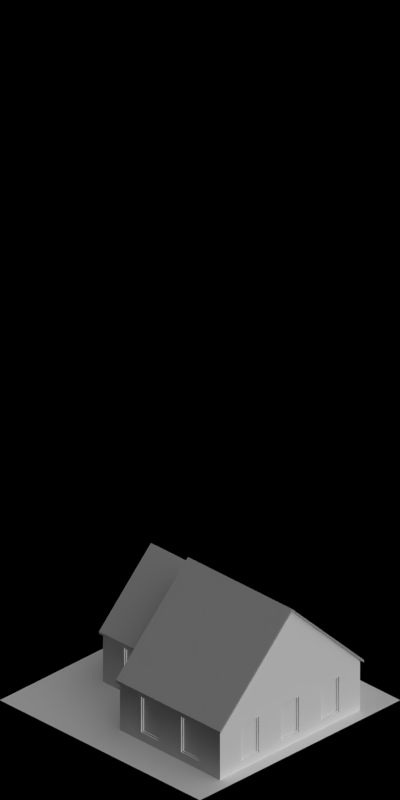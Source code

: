 # Source: 4462-4465.blend  (saved by Blender 2.63.0; exported with 4.5.12 LTS)
import bpy
from mathutils import Matrix  # noqa: F401  (used for matrix-valued properties, if any)

bpy.ops.wm.read_factory_settings(use_empty=True)
scene = bpy.context.scene
scene.name = 'Scene'

# ---- collections
col_collection_1 = bpy.data.collections.new('Collection 1'); scene.collection.children.link(col_collection_1)

# ---- materials (node trees are filled in below, after node groups)
mat_brickwall_beige = bpy.data.materials.new('BrickWall_Beige')
mat_glass_opaque = bpy.data.materials.new('Glass_Opaque')
mat_special_shadowonlybackground = bpy.data.materials.new('Special_ShadowOnlyBackground')
mat_mud_normal = bpy.data.materials.new('Mud_Normal')
mat_roof_blackfelt = bpy.data.materials.new('Roof_BlackFelt')
mat_snow_normal = bpy.data.materials.new('Snow_Normal')
mat_shadeless_black = bpy.data.materials.new('Shadeless_Black')
mat_concrete_normalpaving = bpy.data.materials.new('Concrete_NormalPaving')

# ---- material node trees

# ---- world
world_world = bpy.data.worlds.new('World'); scene.world = world_world
world_world.color = (0.0, 0.0, 0.0)
world_world.use_sun_shadow = False
world_world.sun_shadow_jitter_overblur = 0.0
world_world.cycles.sampling_method = 'MANUAL'
world_world.cycles.sample_map_resolution = 256
world_world.light_settings.ao_factor = 0.5

# ---- cameras
cam_camera = bpy.data.cameras.new('Camera')
cam_camera.type = 'ORTHO'
cam_camera.clip_start = 0.001
cam_camera.clip_end = 100.0
cam_camera.lens = 35.0
cam_camera.sensor_width = 32.0
cam_camera.sensor_height = 18.0
cam_camera.ortho_scale = 5.656
cam_camera.dof.focus_distance = 0.0
cam_camera.dof.aperture_fstop = 128.0

# ---- lights
light_lamp_004 = bpy.data.lights.new('Lamp.004', 'SUN')
light_lamp_004.transmission_factor = 0.0
light_lamp_004.cutoff_distance = 30.0
light_lamp_004.angle = 1.571
light_lamp_004.energy = 1.0
light_lamp_004.shadow_buffer_clip_start = 1.001
light_lamp_004.shadow_soft_size = 1.0
light_lamp_004.shadow_cascade_max_distance = 1000.0
light_lamp_004.cycles.use_multiple_importance_sampling = False
light_lamp_003 = bpy.data.lights.new('Lamp.003', 'SUN')
light_lamp_003.transmission_factor = 0.0
light_lamp_003.cutoff_distance = 30.0
light_lamp_003.use_shadow = False
light_lamp_003.angle = 1.571
light_lamp_003.energy = 1.0
light_lamp_003.shadow_buffer_clip_start = 1.001
light_lamp_003.shadow_soft_size = 1.0
light_lamp_003.shadow_cascade_max_distance = 1000.0
light_lamp_003.cycles.use_multiple_importance_sampling = False

# ---- meshes
me_plane_008 = bpy.data.meshes.new('Plane.008')
me_plane_008.from_pydata([(0.4, -0.03, -2.235e-08), (1.808e-07, -0.03, -2.235e-08), (1.788e-07, 5.96e-07, -2.235e-08), (0.4, 5.937e-07, -2.235e-08), (0.4, -0.03, 0.4), (1.808e-07, -0.03, 0.4), (1.788e-07, 5.96e-07, 0.4), (0.4, 5.937e-07, 0.4), (0.1, -0.03, 0.4), (0.1, -0.03, -2.235e-08), (0.1, 5.949e-07, 0.4), (0.1, 5.949e-07, -2.235e-08), (0.3, 5.949e-07, 0.06), (0.3, -0.03, 0.06), (0.4, -0.03, 0.06), (0.1, 5.949e-07, 0.06), (0.1, -0.03, 0.37), (0.1, 5.949e-07, 0.37), (0.3, -0.03, 0.37), (0.3, 5.949e-07, 0.37), (0.28, -0.009999, 0.08), (0.12, -0.009999, 0.08), (0.12, -0.009999, 0.35), (0.28, -0.009999, 0.35), (1.808e-07, -0.03, 0.37), (0.4, -0.03, 0.37), (1.788e-07, 5.96e-07, 0.37), (0.4, 5.937e-07, 0.37), (0.3, 5.949e-07, -2.235e-08), (0.3, -0.03, 0.4), (0.3, 5.949e-07, 0.4), (0.3, -0.03, -2.235e-08), (0.29, 9.502e-07, 0.07), (0.11, 9.524e-07, 0.07), (0.11, 9.524e-07, 0.36), (0.29, 9.502e-07, 0.36), (0.29, -0.009999, 0.07), (0.11, -0.009999, 0.07), (0.11, -0.009999, 0.36), (0.29, -0.009999, 0.36), (0.1, -0.03, 0.06), (0.4, 5.937e-07, 0.06), (1.788e-07, 5.96e-07, 0.06), (1.808e-07, -0.03, 0.06), (0.28, -0.02, 0.08), (0.12, -0.02, 0.08), (0.12, -0.02, 0.35), (0.28, -0.02, 0.35)], [], [(40, 43, 1, 9), (43, 42, 2, 1), (12, 41, 3, 28), (41, 14, 0, 3), (9, 1, 2, 11), (10, 6, 5, 8), (13, 40, 9, 31), (42, 15, 11, 2), (31, 9, 11, 28), (30, 10, 8, 29), (5, 6, 26, 24), (0, 31, 28, 3), (7, 30, 29, 4), (8, 5, 24, 16), (14, 13, 31, 0), (4, 29, 18, 25), (15, 12, 28, 11), (7, 4, 25, 27), (29, 8, 16, 18), (10, 30, 19, 17), (30, 7, 27, 19), (6, 10, 17, 26), (32, 33, 37, 36), (32, 35, 19, 12), (24, 26, 42, 43), (44, 47, 23, 20), (23, 22, 38, 39), (26, 17, 15, 42), (37, 38, 22, 21), (12, 15, 33, 32), (25, 18, 13, 14), (18, 16, 40, 13), (16, 24, 43, 40), (21, 22, 46, 45), (19, 27, 41, 12), (15, 17, 34, 33), (27, 25, 14, 41), (39, 38, 34, 35), (20, 21, 45, 44), (35, 34, 17, 19), (36, 39, 35, 32), (47, 46, 22, 23), (46, 47, 44, 45), (36, 37, 21, 20), (33, 34, 38, 37), (20, 23, 39, 36)])
me_plane_008.polygons.foreach_set('material_index', [0, 0, 0, 0, 0, 0, 0, 0, 0, 0, 0, 0, 0, 0, 0, 0, 0, 0, 0, 0, 0, 0, 0, 0, 0, 0, 0, 0, 0, 0, 0, 0, 0, 0, 0, 0, 0, 0, 0, 0, 0, 0, 1, 0, 0, 0])
me_plane_008.materials.append(mat_brickwall_beige)
me_plane_008.materials.append(mat_glass_opaque)
me_plane_008.use_remesh_preserve_volume = False
me_plane_008.use_remesh_preserve_attributes = False
me_plane_008.use_mirror_vertex_groups = False
me_plane_008.update()
me_plane_009 = bpy.data.meshes.new('Plane.009')
me_plane_009.from_pydata([(0.1, -0.03, -5.96e-08), (0.1, 7.47e-08, -5.96e-08), (0.03, -0.03, -5.96e-08), (0.03, 6.427e-08, -5.96e-08), (-5.364e-07, -0.03, -5.96e-08), (-5.439e-07, 5.806e-08, -5.96e-08), (0.03, -0.1, -5.96e-08), (-5.215e-07, -0.1, -5.96e-08), (-5.215e-07, -0.1, 0.4), (0.03, -0.1, 0.4), (-5.439e-07, 5.806e-08, 0.4), (-5.364e-07, -0.03, 0.4), (0.03, 6.427e-08, 0.4), (0.03, -0.03, 0.4), (0.1, 7.47e-08, 0.4), (0.1, -0.03, 0.4)], [], [(1, 3, 2, 0), (3, 5, 4, 2), (4, 7, 6, 2), (10, 11, 4, 5), (14, 12, 3, 1), (7, 4, 11, 8), (13, 15, 0, 2), (12, 10, 5, 3), (1, 0, 15, 14), (8, 9, 6, 7), (9, 13, 2, 6), (11, 13, 9, 8), (12, 13, 11, 10), (14, 15, 13, 12)])
me_plane_009.materials.append(mat_brickwall_beige)
me_plane_009.use_remesh_preserve_volume = False
me_plane_009.use_remesh_preserve_attributes = False
me_plane_009.use_mirror_vertex_groups = False
me_plane_009.update()
me_plane = bpy.data.meshes.new('Plane')
me_plane.from_pydata([(0.67, 0.87, 0.01), (0.67, 0.87, -0.02), (-0.67, 0.87, -0.02), (0.67, 0.37, -0.02), (0.67, -0.07, 0.01), (0.67, -0.07, -0.02), (0.67, 0.37, 0.01), (-0.67, 0.37, -0.02), (-0.67, -0.07, -0.02), (-0.67, -0.64, 0.01), (-0.67, 0.87, 0.01), (-0.67, -0.64, -0.02), (-0.67, -0.07, 0.01), (-0.67, 0.37, 0.01), (0.27, 0.37, 0.01), (0.27, -0.07, 0.01), (0.27, 0.87, -0.02), (0.27, -0.64, -0.02), (0.27, 0.87, 0.01), (0.27, -0.64, 0.01), (0.27, -0.07, -0.02), (0.27, 0.37, -0.02)], [], [(6, 0, 1, 3), (4, 6, 3, 5), (17, 11, 9, 19), (15, 19, 9, 12), (14, 15, 12, 13), (18, 14, 13, 10), (1, 16, 21, 3), (0, 6, 14, 18), (3, 21, 20, 5), (15, 4, 5, 20), (0, 18, 16, 1), (6, 4, 15, 14), (19, 15, 20, 17), (13, 12, 8, 7), (10, 13, 7, 2), (11, 8, 12, 9), (18, 10, 2, 16), (16, 2, 7, 21), (20, 8, 11, 17), (21, 7, 8, 20)])
me_plane.use_remesh_preserve_volume = False
me_plane.use_remesh_preserve_attributes = False
me_plane.use_mirror_vertex_groups = False
me_plane.update()
me_plane_015 = bpy.data.meshes.new('Plane.015')
me_plane_015.from_pydata([(1.0, -1.0, 0.0), (-1.0, -1.0, 0.0), (1.0, 1.0, 0.0), (-1.0, 1.0, 0.0)], [], [(0, 2, 3, 1)])
me_plane_015.materials.append(mat_special_shadowonlybackground)
me_plane_015.use_remesh_preserve_volume = False
me_plane_015.use_remesh_preserve_attributes = False
me_plane_015.use_mirror_vertex_groups = False
me_plane_015.update()
me_plane_005 = bpy.data.meshes.new('Plane.005')
me_plane_005.from_pydata([(-0.2, -0.03, -5.96e-08), (-0.2, 5.483e-08, -5.96e-08), (0.03, -0.03, 0.4), (0.03, 9.725e-08, 0.4), (0.03, 9.725e-08, -5.96e-08), (0.03, -0.03, -5.96e-08), (-0.2, 5.483e-08, 0.4), (-0.2, -0.03, 0.4)], [], [(1, 6, 7, 0), (1, 0, 5, 4), (0, 7, 2, 5), (6, 1, 4, 3), (3, 2, 7, 6), (4, 5, 2, 3)])
me_plane_005.materials.append(mat_brickwall_beige)
me_plane_005.use_remesh_preserve_volume = False
me_plane_005.use_remesh_preserve_attributes = False
me_plane_005.use_mirror_vertex_groups = False
me_plane_005.update()
me_plane_012 = bpy.data.meshes.new('Plane.012')
me_plane_012.from_pydata([(0.7, -0.03, 0.7), (0.7, -2.757e-07, 0.7), (-5.364e-07, -0.03, -5.96e-08), (-5.439e-07, 5.806e-08, -5.96e-08), (1.4, -6.095e-07, -5.96e-08), (1.4, -0.03, -5.96e-08)], [], [(1, 0, 2, 3), (4, 5, 0, 1), (2, 0, 5), (1, 3, 4)])
me_plane_012.materials.append(mat_brickwall_beige)
me_plane_012.use_remesh_preserve_volume = False
me_plane_012.use_remesh_preserve_attributes = False
me_plane_012.use_mirror_vertex_groups = False
me_plane_012.update()
me_plane_014 = bpy.data.meshes.new('Plane.014')
me_plane_014.from_pydata([(0.7, -0.03, 0.5), (0.7, -2.757e-07, 0.5), (0.2, -0.03, -5.96e-08), (0.2, -3.731e-08, -5.96e-08), (1.2, -5.141e-07, -5.96e-08), (1.2, -0.03, -5.96e-08)], [], [(1, 0, 2, 3), (4, 5, 0, 1), (2, 0, 5), (1, 3, 4)])
me_plane_014.materials.append(mat_brickwall_beige)
me_plane_014.use_remesh_preserve_volume = False
me_plane_014.use_remesh_preserve_attributes = False
me_plane_014.use_mirror_vertex_groups = False
me_plane_014.update()
me_plane_002 = bpy.data.meshes.new('Plane.002')
me_plane_002.from_pydata([(-5.364e-07, -0.03, -5.96e-08), (-5.439e-07, 5.722e-08, -5.96e-08), (0.17, -0.03, 0.4), (0.17, 1.217e-07, 0.4), (0.17, 1.217e-07, -5.96e-08), (0.17, -0.03, -5.96e-08), (-5.439e-07, 5.722e-08, 0.4), (-5.364e-07, -0.03, 0.4)], [], [(1, 6, 7, 0), (1, 0, 5, 4), (0, 7, 2, 5), (6, 1, 4, 3), (3, 2, 7, 6), (4, 5, 2, 3)])
me_plane_002.materials.append(mat_brickwall_beige)
me_plane_002.use_remesh_preserve_volume = False
me_plane_002.use_remesh_preserve_attributes = False
me_plane_002.use_mirror_vertex_groups = False
me_plane_002.update()
me_plane_004 = bpy.data.meshes.new('Plane.004')
me_plane_004.from_pydata([(0.7, -0.03, 0.7), (0.7, -2.757e-07, 0.7), (-5.364e-07, -0.03, -5.96e-08), (-5.439e-07, 5.806e-08, -5.96e-08), (1.4, -6.095e-07, -5.96e-08), (1.4, -0.03, -5.96e-08)], [], [(1, 0, 2, 3), (4, 5, 0, 1), (2, 0, 5), (1, 3, 4)])
me_plane_004.materials.append(mat_brickwall_beige)
me_plane_004.use_remesh_preserve_volume = False
me_plane_004.use_remesh_preserve_attributes = False
me_plane_004.use_mirror_vertex_groups = False
me_plane_004.update()
me_plane_001 = bpy.data.meshes.new('Plane.001')
me_plane_001.from_pydata([(1.0, -1.0, 0.0), (-1.0, -1.0, 0.0), (1.0, 1.0, 0.0), (-1.0, 1.0, 0.0)], [], [(0, 2, 3, 1)])
me_plane_001.materials.append(mat_mud_normal)
me_plane_001.use_remesh_preserve_volume = False
me_plane_001.use_remesh_preserve_attributes = False
me_plane_001.use_mirror_vertex_groups = False
me_plane_001.update()
me_plane_020 = bpy.data.meshes.new('Plane.020')
me_plane_020.from_pydata([(-0.52, 0.02, 0.19), (0.52, 0.02, 0.19), (-8.186e-08, 0.02, 0.7), (0.52, 0.02, 0.21), (-0.52, 0.02, 0.21), (-8.186e-08, 0.02, 0.72), (-0.52, -0.59, 0.19), (6.476e-09, -0.59, 0.7), (-0.52, -0.59, 0.21), (6.476e-09, -0.59, 0.72), (0.52, -0.59, 0.19), (0.52, -0.59, 0.21)], [], [(10, 1, 3, 11), (2, 7, 6, 0), (1, 10, 7, 2), (5, 4, 8, 9), (3, 5, 9, 11), (0, 6, 8, 4)])
me_plane_020.polygons.foreach_set('material_index', [0, 0, 0, 1, 1, 0])
me_plane_020.materials.append(mat_roof_blackfelt)
me_plane_020.materials.append(mat_snow_normal)
me_plane_020.use_remesh_preserve_volume = False
me_plane_020.use_remesh_preserve_attributes = False
me_plane_020.use_mirror_vertex_groups = False
me_plane_020.update()
me_plane_017 = bpy.data.meshes.new('Plane.017')
me_plane_017.from_pydata([(-0.72, 0.92, -0.01), (0.72, 0.92, -0.01), (2.543e-08, 0.92, 0.7), (0.72, 0.92, 0.01), (-0.72, 0.92, 0.01), (2.543e-08, 0.92, 0.72), (-0.72, -0.12, -0.01), (8.742e-08, -0.12, 0.7), (-0.72, -0.12, 0.01), (8.742e-08, -0.12, 0.72), (0.72, -0.12, -0.01), (0.72, -0.12, 0.01)], [], [(10, 1, 3, 11), (2, 7, 6, 0), (1, 10, 7, 2), (5, 4, 8, 9), (3, 5, 9, 11), (0, 6, 8, 4)])
me_plane_017.polygons.foreach_set('material_index', [0, 0, 0, 1, 1, 0])
me_plane_017.materials.append(mat_roof_blackfelt)
me_plane_017.materials.append(mat_snow_normal)
me_plane_017.use_remesh_preserve_volume = False
me_plane_017.use_remesh_preserve_attributes = False
me_plane_017.use_mirror_vertex_groups = False
me_plane_017.update()
me_plane_016 = bpy.data.meshes.new('Plane.016')
me_plane_016.from_pydata([(1.0, -1.0, 0.0), (-1.0, -1.0, 0.0), (1.0, 1.0, 0.0), (-1.0, 1.0, 0.0), (-0.67, -1.0, 0.0), (-0.67, 1.0, 0.0), (-0.67, 0.87, 0.0), (1.0, 0.87, 0.0), (-1.0, 0.87, 0.0), (0.67, -1.0, 0.0), (0.67, 1.0, 0.0), (0.67, 0.87, 0.0), (-1.0, -0.87, 0.0), (-0.67, -0.87, 0.0), (1.0, -0.87, 0.0), (0.67, -0.87, 0.0), (-1.0, -0.47, 0.0), (0.67, -0.47, 0.0), (-0.67, -0.47, 0.0), (1.0, -0.47, 0.0), (-0.47, -0.47, 0.0), (-0.47, -0.87, 0.0), (-0.47, 1.0, 0.0), (-0.47, 0.87, 0.0), (-0.47, -1.0, 0.0), (0.47, 1.0, 0.0), (0.47, -1.0, 0.0), (0.47, 0.87, 0.0), (0.47, -0.87, 0.0), (0.47, -0.47, 0.0)], [], [(6, 5, 3, 8), (23, 22, 5, 6), (18, 6, 8, 16), (20, 23, 6, 18), (7, 2, 10, 11), (24, 21, 13, 4), (4, 13, 12, 1), (19, 7, 11, 17), (0, 14, 15, 9), (13, 18, 16, 12), (21, 20, 18, 13), (14, 19, 17, 15), (29, 27, 23, 20), (27, 25, 22, 23), (11, 10, 25, 27), (28, 29, 20, 21), (26, 28, 21, 24), (9, 15, 28, 26), (15, 17, 29, 28), (17, 11, 27, 29)])
me_plane_016.polygons.foreach_set('material_index', [1, 1, 1, 0, 1, 1, 1, 1, 1, 1, 1, 1, 0, 1, 1, 0, 1, 1, 1, 0])
me_plane_016.materials.append(mat_shadeless_black)
me_plane_016.materials.append(mat_concrete_normalpaving)
me_plane_016.use_remesh_preserve_volume = False
me_plane_016.use_remesh_preserve_attributes = False
me_plane_016.use_mirror_vertex_groups = False
me_plane_016.update()
me_plane_010 = bpy.data.meshes.new('Plane.010')
me_plane_010.from_pydata([(-0.52, 0.02, 0.19), (0.52, 0.02, 0.19), (-8.186e-08, 0.02, 0.7), (0.52, 0.02, 0.21), (-0.52, 0.02, 0.21), (-8.186e-08, 0.02, 0.72), (-0.52, -0.59, 0.19), (6.476e-09, -0.59, 0.7), (-0.52, -0.59, 0.21), (6.476e-09, -0.59, 0.72), (0.52, -0.59, 0.19), (0.52, -0.59, 0.21)], [], [(10, 1, 3, 11), (2, 7, 6, 0), (1, 10, 7, 2), (5, 4, 8, 9), (3, 5, 9, 11), (0, 6, 8, 4)])
me_plane_010.materials.append(mat_roof_blackfelt)
me_plane_010.use_remesh_preserve_volume = False
me_plane_010.use_remesh_preserve_attributes = False
me_plane_010.use_mirror_vertex_groups = False
me_plane_010.update()
me_plane_007 = bpy.data.meshes.new('Plane.007')
me_plane_007.from_pydata([(-0.72, 0.92, -0.01), (0.72, 0.92, -0.01), (2.543e-08, 0.92, 0.7), (0.72, 0.92, 0.01), (-0.72, 0.92, 0.01), (2.543e-08, 0.92, 0.72), (-0.72, -0.12, -0.01), (8.742e-08, -0.12, 0.7), (-0.72, -0.12, 0.01), (8.742e-08, -0.12, 0.72), (0.72, -0.12, -0.01), (0.72, -0.12, 0.01)], [], [(10, 1, 3, 11), (2, 7, 6, 0), (1, 10, 7, 2), (5, 4, 8, 9), (3, 5, 9, 11), (0, 6, 8, 4)])
me_plane_007.materials.append(mat_roof_blackfelt)
me_plane_007.use_remesh_preserve_volume = False
me_plane_007.use_remesh_preserve_attributes = False
me_plane_007.use_mirror_vertex_groups = False
me_plane_007.update()

# ---- objects
ob_plane_102 = bpy.data.objects.new('Plane.102', me_plane_008)
ob_plane_101 = bpy.data.objects.new('Plane.101', me_plane_008)
ob_plane_100 = bpy.data.objects.new('Plane.100', me_plane_008)
ob_plane_048 = bpy.data.objects.new('Plane.048', me_plane_008)
ob_plane_047 = bpy.data.objects.new('Plane.047', me_plane_009)
ob_plane_046 = bpy.data.objects.new('Plane.046', me_plane)
ob_plane_044 = bpy.data.objects.new('Plane.044', me_plane_015)
ob_plane_043 = bpy.data.objects.new('Plane.043', me_plane_009)
ob_plane_042 = bpy.data.objects.new('Plane.042', me_plane_009)
ob_plane_040 = bpy.data.objects.new('Plane.040', me_plane)
ob_plane_039 = bpy.data.objects.new('Plane.039', me_plane_009)
ob_plane_037 = bpy.data.objects.new('Plane.037', me_plane_009)
ob_plane_035 = bpy.data.objects.new('Plane.035', me_plane_009)
ob_plane_034 = bpy.data.objects.new('Plane.034', me_plane_005)
ob_plane_029 = bpy.data.objects.new('Plane.029', me_plane_012)
ob_plane_028 = bpy.data.objects.new('Plane.028', me_plane_014)
ob_plane_026 = bpy.data.objects.new('Plane.026', me_plane_008)
ob_plane_019 = bpy.data.objects.new('Plane.019', me_plane_008)
ob_plane_012 = bpy.data.objects.new('Plane.012', me_plane_002)
ob_plane_004 = bpy.data.objects.new('Plane.004', me_plane_004)
ob_plane_099 = bpy.data.objects.new('Plane.099', me_plane_002)
ob_plane_094 = bpy.data.objects.new('Plane.094', me_plane_005)
ob_plane_093 = bpy.data.objects.new('Plane.093', me_plane_009)
ob_plane_092 = bpy.data.objects.new('Plane.092', me_plane_009)
ob_plane_091 = bpy.data.objects.new('Plane.091', me_plane_009)
ob_plane_090 = bpy.data.objects.new('Plane.090', me_plane_009)
ob_plane_089 = bpy.data.objects.new('Plane.089', me_plane_009)
ob_plane_057 = bpy.data.objects.new('Plane.057', me_plane)
ob_plane_051 = bpy.data.objects.new('Plane.051', me_plane_009)
ob_plane_063 = bpy.data.objects.new('Plane.063', me_plane_008)
ob_plane_062 = bpy.data.objects.new('Plane.062', me_plane_008)
ob_plane_061 = bpy.data.objects.new('Plane.061', me_plane_008)
ob_plane_060 = bpy.data.objects.new('Plane.060', me_plane_008)
ob_plane_059 = bpy.data.objects.new('Plane.059', me_plane_009)
ob_plane_058 = bpy.data.objects.new('Plane.058', me_plane)
ob_plane_056 = bpy.data.objects.new('Plane.056', me_plane_015)
ob_plane_053 = bpy.data.objects.new('Plane.053', me_plane_009)
ob_plane_052 = bpy.data.objects.new('Plane.052', me_plane_009)
ob_plane_025 = bpy.data.objects.new('Plane.025', me_plane_009)
ob_plane_023 = bpy.data.objects.new('Plane.023', me_plane_009)
ob_plane_022 = bpy.data.objects.new('Plane.022', me_plane_009)
ob_plane_021 = bpy.data.objects.new('Plane.021', me_plane_005)
ob_plane_018 = bpy.data.objects.new('Plane.018', me_plane_012)
ob_plane_016 = bpy.data.objects.new('Plane.016', me_plane_014)
ob_plane_015 = bpy.data.objects.new('Plane.015', me_plane_008)
ob_plane_013 = bpy.data.objects.new('Plane.013', me_plane_008)
ob_plane_011 = bpy.data.objects.new('Plane.011', me_plane_002)
ob_plane_009 = bpy.data.objects.new('Plane.009', me_plane_004)
ob_plane_050 = bpy.data.objects.new('Plane.050', me_plane_004)
ob_plane_006 = bpy.data.objects.new('Plane.006', me_plane_002)
ob_plane_045 = bpy.data.objects.new('Plane.045', me_plane_008)
ob_plane_036 = bpy.data.objects.new('Plane.036', me_plane_008)
ob_plane_027 = bpy.data.objects.new('Plane.027', me_plane_001)
ob_plane_087 = bpy.data.objects.new('Plane.087', me_plane_020)
ob_plane_086 = bpy.data.objects.new('Plane.086', me_plane_017)
ob_plane_014 = bpy.data.objects.new('Plane.014', me_plane_016)
ob_plane_055 = bpy.data.objects.new('Plane.055', me_plane_014)
ob_plane_049 = bpy.data.objects.new('Plane.049', me_plane_012)
ob_plane_033 = bpy.data.objects.new('Plane.033', me_plane_010)
ob_plane_054 = bpy.data.objects.new('Plane.054', me_plane_005)
ob_plane_038 = bpy.data.objects.new('Plane.038', me_plane_009)
ob_plane_032 = bpy.data.objects.new('Plane.032', me_plane_009)
ob_plane_007 = bpy.data.objects.new('Plane.007', me_plane_009)
ob_plane_031 = bpy.data.objects.new('Plane.031', me_plane)
ob_plane_024 = bpy.data.objects.new('Plane.024', me_plane_007)
ob_plane_010 = bpy.data.objects.new('Plane.010', me_plane_009)
ob_plane_008 = bpy.data.objects.new('Plane.008', me_plane_009)
ob_plane_020 = bpy.data.objects.new('Plane.020', me_plane_015)
ob_plane_017 = bpy.data.objects.new('Plane.017', me_plane)
ob_plane_005 = bpy.data.objects.new('Plane.005', me_plane_009)
ob_plane_003 = bpy.data.objects.new('Plane.003', me_plane_008)
ob_plane_002 = bpy.data.objects.new('Plane.002', me_plane_008)
ob_plane_001 = bpy.data.objects.new('Plane.001', me_plane_008)
ob_plane_000 = bpy.data.objects.new('Plane.000', me_plane_008)
ob_rotationcontrol_001 = bpy.data.objects.new('RotationControl.001', None)
ob_cameratarget = bpy.data.objects.new('CameraTarget', None)
ob_camera = bpy.data.objects.new('Camera', cam_camera)
ob_lamp_001 = bpy.data.objects.new('Lamp.001', light_lamp_004)
ob_lamp = bpy.data.objects.new('Lamp', light_lamp_003)

# ---- transforms, parenting, visibility, modifiers, constraints
ob_plane_102.location = (-19.33, 0.2, 0.0)
ob_plane_102.rotation_euler = (0.0, 0.0, 4.712)
ob_plane_102.lineart.crease_threshold = 0.0
_m = ob_plane_102.modifiers.new('Array', 'ARRAY')
_m.constant_offset_displace = (0.0, 0.0, 0.0)
_m = ob_plane_102.modifiers.new('Array.001', 'ARRAY')
_m.count = 1
_m.constant_offset_displace = (0.0, 0.0, 0.0)
_m.relative_offset_displace = (0.0, 0.0, 1.0)
ob_plane_101.location = (-20.8, 0.7, 0.0)
ob_plane_101.rotation_euler = (0.0, 0.0, 6.283)
ob_plane_101.lineart.crease_threshold = 0.0
_m = ob_plane_101.modifiers.new('Array', 'ARRAY')
_m.constant_offset_displace = (0.0, 0.0, 0.0)
_m = ob_plane_101.modifiers.new('Array.001', 'ARRAY')
_m.count = 1
_m.constant_offset_displace = (0.0, 0.0, 0.0)
_m.relative_offset_displace = (0.0, 0.0, 1.0)
ob_plane_100.location = (-20.0, -0.7, 0.0)
ob_plane_100.rotation_euler = (0.0, 0.0, 3.142)
ob_plane_100.lineart.crease_threshold = 0.0
_m = ob_plane_100.modifiers.new('Array', 'ARRAY')
_m.constant_offset_displace = (0.0, 0.0, 0.0)
_m = ob_plane_100.modifiers.new('Array.001', 'ARRAY')
_m.count = 1
_m.constant_offset_displace = (0.0, 0.0, 0.0)
_m.relative_offset_displace = (0.0, 0.0, 1.0)
ob_plane_048.location = (-20.9, -0.6, 0.0)
ob_plane_048.rotation_euler = (0.0, 0.0, 1.571)
ob_plane_048.lineart.crease_threshold = 0.0
_m = ob_plane_048.modifiers.new('Array', 'ARRAY')
_m.count = 3
_m.constant_offset_displace = (0.0, 0.0, 0.0)
_m = ob_plane_048.modifiers.new('Array.001', 'ARRAY')
_m.count = 1
_m.constant_offset_displace = (0.0, 0.0, 0.0)
_m.relative_offset_displace = (0.0, 0.0, 1.0)
ob_plane_047.location = (-20.9, 0.7, 0.0)
ob_plane_047.rotation_euler = (0.0, 0.0, 6.283)
ob_plane_047.lineart.crease_threshold = 0.0
_m = ob_plane_047.modifiers.new('Array.001', 'ARRAY')
_m.count = 1
_m.constant_offset_displace = (0.0, 0.0, 0.0)
_m.relative_offset_displace = (0.0, 0.0, 1.0)
ob_plane_046.location = (-20.0, -1.907e-06, 0.0)
ob_plane_046.rotation_euler = (0.0, 0.0, 1.571)
ob_plane_046.lineart.crease_threshold = 0.0
ob_plane_044.location = (-20.0, -9.537e-07, 0.0)
ob_plane_044.rotation_euler = (0.0, 0.0, 1.571)
ob_plane_044.lineart.crease_threshold = 0.0
ob_plane_043.location = (-19.9, 0.7, 0.0)
ob_plane_043.rotation_euler = (0.0, 0.0, 4.712)
ob_plane_043.lineart.crease_threshold = 0.0
_m = ob_plane_043.modifiers.new('Array.001', 'ARRAY')
_m.count = 1
_m.constant_offset_displace = (0.0, 0.0, 0.0)
_m.relative_offset_displace = (0.0, 0.0, 1.0)
ob_plane_042.location = (-20.9, -0.7, 0.0)
ob_plane_042.rotation_euler = (0.0, 0.0, 1.571)
ob_plane_042.lineart.crease_threshold = 0.0
_m = ob_plane_042.modifiers.new('Array.001', 'ARRAY')
_m.count = 1
_m.constant_offset_displace = (0.0, 0.0, 0.0)
_m.relative_offset_displace = (0.0, 0.0, 1.0)
ob_plane_040.location = (-20.0, -1.907e-06, 0.4)
ob_plane_040.rotation_euler = (0.0, 0.0, 1.571)
ob_plane_040.lineart.crease_threshold = 0.0
ob_plane_039.location = (-19.93, 0.27, 0.0)
ob_plane_039.rotation_euler = (0.0, 0.0, -4.712)
ob_plane_039.lineart.crease_threshold = 0.0
_m = ob_plane_039.modifiers.new('Array.001', 'ARRAY')
_m.count = 1
_m.constant_offset_displace = (0.0, 0.0, 0.0)
_m.relative_offset_displace = (0.0, 0.0, 1.0)
ob_plane_037.location = (-19.33, -0.7, 0.0)
ob_plane_037.rotation_euler = (0.0, 0.0, -3.142)
ob_plane_037.lineart.crease_threshold = 0.0
_m = ob_plane_037.modifiers.new('Array.001', 'ARRAY')
_m.count = 1
_m.constant_offset_displace = (0.0, 0.0, 0.0)
_m.relative_offset_displace = (0.0, 0.0, 1.0)
ob_plane_035.location = (-19.33, 0.3, 0.0)
ob_plane_035.rotation_euler = (0.0, 0.0, -1.571)
ob_plane_035.lineart.crease_threshold = 0.0
_m = ob_plane_035.modifiers.new('Array.001', 'ARRAY')
_m.count = 1
_m.constant_offset_displace = (0.0, 0.0, 0.0)
_m.relative_offset_displace = (0.0, 0.0, 1.0)
ob_plane_034.location = (-19.93, 0.57, 0.0)
ob_plane_034.rotation_euler = (0.0, 0.0, -4.712)
ob_plane_034.lineart.crease_threshold = 0.0
_m = ob_plane_034.modifiers.new('Array.001', 'ARRAY')
_m.count = 1
_m.constant_offset_displace = (0.0, 0.0, 0.0)
_m.relative_offset_displace = (0.0, 0.0, 1.0)
ob_plane_029.location = (-19.93, -0.7, 0.4)
ob_plane_029.rotation_euler = (0.0, 0.0, 1.571)
ob_plane_029.lineart.crease_threshold = 0.0
_m = ob_plane_029.modifiers.new('Array.001', 'ARRAY')
_m.count = 1
_m.constant_offset_displace = (0.0, 0.0, 0.0)
_m.relative_offset_displace = (0.0, 0.0, 1.0)
ob_plane_028.location = (-19.36, -0.9, 0.4)
ob_plane_028.rotation_euler = (0.0, 0.0, 1.571)
ob_plane_028.lineart.crease_threshold = 0.0
_m = ob_plane_028.modifiers.new('Array.001', 'ARRAY')
_m.count = 1
_m.constant_offset_displace = (0.0, 0.0, 0.0)
_m.relative_offset_displace = (0.0, 0.0, 1.0)
ob_plane_026.location = (-19.43, -0.7, 0.0)
ob_plane_026.rotation_euler = (0.0, 0.0, 3.142)
ob_plane_026.lineart.crease_threshold = 0.0
_m = ob_plane_026.modifiers.new('Array', 'ARRAY')
_m.count = 1
_m.constant_offset_displace = (0.0, 0.0, 0.0)
_m = ob_plane_026.modifiers.new('Array.001', 'ARRAY')
_m.count = 1
_m.constant_offset_displace = (0.0, 0.0, 0.0)
_m.relative_offset_displace = (0.0, 0.0, 1.0)
ob_plane_019.location = (-19.83, 0.3, 0.0)
ob_plane_019.rotation_euler = (0.0, 0.0, 4.133e-07)
ob_plane_019.lineart.crease_threshold = 0.0
_m = ob_plane_019.modifiers.new('Array', 'ARRAY')
_m.count = 1
_m.constant_offset_displace = (0.0, 0.0, 0.0)
_m = ob_plane_019.modifiers.new('Array.001', 'ARRAY')
_m.count = 1
_m.constant_offset_displace = (0.0, 0.0, 0.0)
_m.relative_offset_displace = (0.0, 0.0, 1.0)
ob_plane_012.location = (-20.0, -0.67, 0.0)
ob_plane_012.rotation_euler = (0.0, 0.0, -6.283)
ob_plane_012.lineart.crease_threshold = 0.0
_m = ob_plane_012.modifiers.new('Array.001', 'ARRAY')
_m.count = 1
_m.constant_offset_displace = (0.0, 0.0, 0.0)
_m.relative_offset_displace = (0.0, 0.0, 1.0)
ob_plane_004.location = (-20.9, -0.7, 0.4)
ob_plane_004.rotation_euler = (0.0, 0.0, 1.571)
ob_plane_004.lineart.crease_threshold = 0.0
_m = ob_plane_004.modifiers.new('Array.001', 'ARRAY')
_m.count = 1
_m.constant_offset_displace = (0.0, 0.0, 0.0)
_m.relative_offset_displace = (0.0, 0.0, 1.0)
ob_plane_099.location = (-5.0, -0.67, 0.0)
ob_plane_099.rotation_euler = (0.0, 0.0, -6.283)
ob_plane_099.lineart.crease_threshold = 0.0
_m = ob_plane_099.modifiers.new('Array.001', 'ARRAY')
_m.count = 1
_m.constant_offset_displace = (0.0, 0.0, 0.0)
_m.relative_offset_displace = (0.0, 0.0, 1.0)
ob_plane_094.location = (-4.93, 0.57, 0.0)
ob_plane_094.rotation_euler = (0.0, 0.0, -4.712)
ob_plane_094.lineart.crease_threshold = 0.0
_m = ob_plane_094.modifiers.new('Array.001', 'ARRAY')
_m.count = 1
_m.constant_offset_displace = (0.0, 0.0, 0.0)
_m.relative_offset_displace = (0.0, 0.0, 1.0)
ob_plane_093.location = (-4.33, 0.3, 0.0)
ob_plane_093.rotation_euler = (0.0, 0.0, -1.571)
ob_plane_093.lineart.crease_threshold = 0.0
_m = ob_plane_093.modifiers.new('Array.001', 'ARRAY')
_m.count = 1
_m.constant_offset_displace = (0.0, 0.0, 0.0)
_m.relative_offset_displace = (0.0, 0.0, 1.0)
ob_plane_092.location = (-4.33, -0.7, 0.0)
ob_plane_092.rotation_euler = (0.0, 0.0, -3.142)
ob_plane_092.lineart.crease_threshold = 0.0
_m = ob_plane_092.modifiers.new('Array.001', 'ARRAY')
_m.count = 1
_m.constant_offset_displace = (0.0, 0.0, 0.0)
_m.relative_offset_displace = (0.0, 0.0, 1.0)
ob_plane_091.location = (-4.93, 0.27, 0.0)
ob_plane_091.rotation_euler = (0.0, 0.0, -4.712)
ob_plane_091.lineart.crease_threshold = 0.0
_m = ob_plane_091.modifiers.new('Array.001', 'ARRAY')
_m.count = 1
_m.constant_offset_displace = (0.0, 0.0, 0.0)
_m.relative_offset_displace = (0.0, 0.0, 1.0)
ob_plane_090.location = (-5.9, -0.7, 0.0)
ob_plane_090.rotation_euler = (0.0, 0.0, 1.571)
ob_plane_090.lineart.crease_threshold = 0.0
_m = ob_plane_090.modifiers.new('Array.001', 'ARRAY')
_m.count = 1
_m.constant_offset_displace = (0.0, 0.0, 0.0)
_m.relative_offset_displace = (0.0, 0.0, 1.0)
ob_plane_089.location = (-4.9, 0.7, 0.0)
ob_plane_089.rotation_euler = (0.0, 0.0, 4.712)
ob_plane_089.lineart.crease_threshold = 0.0
_m = ob_plane_089.modifiers.new('Array.001', 'ARRAY')
_m.count = 1
_m.constant_offset_displace = (0.0, 0.0, 0.0)
_m.relative_offset_displace = (0.0, 0.0, 1.0)
ob_plane_057.location = (-5.0, -1.907e-06, 0.0)
ob_plane_057.rotation_euler = (0.0, 0.0, 1.571)
ob_plane_057.lineart.crease_threshold = 0.0
ob_plane_051.location = (-5.9, 0.7, 0.0)
ob_plane_051.rotation_euler = (0.0, 0.0, 6.283)
ob_plane_051.lineart.crease_threshold = 0.0
_m = ob_plane_051.modifiers.new('Array.001', 'ARRAY')
_m.count = 1
_m.constant_offset_displace = (0.0, 0.0, 0.0)
_m.relative_offset_displace = (0.0, 0.0, 1.0)
ob_plane_063.location = (-9.33, 0.2, 0.0)
ob_plane_063.rotation_euler = (0.0, 0.0, 4.712)
ob_plane_063.lineart.crease_threshold = 0.0
_m = ob_plane_063.modifiers.new('Array', 'ARRAY')
_m.constant_offset_displace = (0.0, 0.0, 0.0)
_m = ob_plane_063.modifiers.new('Array.001', 'ARRAY')
_m.count = 1
_m.constant_offset_displace = (0.0, 0.0, 0.0)
_m.relative_offset_displace = (0.0, 0.0, 1.0)
ob_plane_062.location = (-10.8, 0.7, 0.0)
ob_plane_062.rotation_euler = (0.0, 0.0, 6.283)
ob_plane_062.lineart.crease_threshold = 0.0
_m = ob_plane_062.modifiers.new('Array', 'ARRAY')
_m.constant_offset_displace = (0.0, 0.0, 0.0)
_m = ob_plane_062.modifiers.new('Array.001', 'ARRAY')
_m.count = 1
_m.constant_offset_displace = (0.0, 0.0, 0.0)
_m.relative_offset_displace = (0.0, 0.0, 1.0)
ob_plane_061.location = (-10.0, -0.7, 0.0)
ob_plane_061.rotation_euler = (0.0, 0.0, 3.142)
ob_plane_061.lineart.crease_threshold = 0.0
_m = ob_plane_061.modifiers.new('Array', 'ARRAY')
_m.constant_offset_displace = (0.0, 0.0, 0.0)
_m = ob_plane_061.modifiers.new('Array.001', 'ARRAY')
_m.count = 1
_m.constant_offset_displace = (0.0, 0.0, 0.0)
_m.relative_offset_displace = (0.0, 0.0, 1.0)
ob_plane_060.location = (-10.9, -0.6, 0.0)
ob_plane_060.rotation_euler = (0.0, 0.0, 1.571)
ob_plane_060.lineart.crease_threshold = 0.0
_m = ob_plane_060.modifiers.new('Array', 'ARRAY')
_m.count = 3
_m.constant_offset_displace = (0.0, 0.0, 0.0)
_m = ob_plane_060.modifiers.new('Array.001', 'ARRAY')
_m.count = 1
_m.constant_offset_displace = (0.0, 0.0, 0.0)
_m.relative_offset_displace = (0.0, 0.0, 1.0)
ob_plane_059.location = (-10.9, 0.7, 0.0)
ob_plane_059.rotation_euler = (0.0, 0.0, 6.283)
ob_plane_059.lineart.crease_threshold = 0.0
_m = ob_plane_059.modifiers.new('Array.001', 'ARRAY')
_m.count = 1
_m.constant_offset_displace = (0.0, 0.0, 0.0)
_m.relative_offset_displace = (0.0, 0.0, 1.0)
ob_plane_058.location = (-10.0, -1.907e-06, 0.0)
ob_plane_058.rotation_euler = (0.0, 0.0, 1.571)
ob_plane_058.lineart.crease_threshold = 0.0
ob_plane_056.location = (-10.0, -9.537e-07, 0.0)
ob_plane_056.rotation_euler = (0.0, 0.0, 1.571)
ob_plane_056.lineart.crease_threshold = 0.0
ob_plane_053.location = (-9.9, 0.7, 0.0)
ob_plane_053.rotation_euler = (0.0, 0.0, 4.712)
ob_plane_053.lineart.crease_threshold = 0.0
_m = ob_plane_053.modifiers.new('Array.001', 'ARRAY')
_m.count = 1
_m.constant_offset_displace = (0.0, 0.0, 0.0)
_m.relative_offset_displace = (0.0, 0.0, 1.0)
ob_plane_052.location = (-10.9, -0.7, 0.0)
ob_plane_052.rotation_euler = (0.0, 0.0, 1.571)
ob_plane_052.lineart.crease_threshold = 0.0
_m = ob_plane_052.modifiers.new('Array.001', 'ARRAY')
_m.count = 1
_m.constant_offset_displace = (0.0, 0.0, 0.0)
_m.relative_offset_displace = (0.0, 0.0, 1.0)
ob_plane_025.location = (-9.93, 0.27, 0.0)
ob_plane_025.rotation_euler = (0.0, 0.0, -4.712)
ob_plane_025.lineart.crease_threshold = 0.0
_m = ob_plane_025.modifiers.new('Array.001', 'ARRAY')
_m.count = 1
_m.constant_offset_displace = (0.0, 0.0, 0.0)
_m.relative_offset_displace = (0.0, 0.0, 1.0)
ob_plane_023.location = (-9.33, -0.7, 0.0)
ob_plane_023.rotation_euler = (0.0, 0.0, -3.142)
ob_plane_023.lineart.crease_threshold = 0.0
_m = ob_plane_023.modifiers.new('Array.001', 'ARRAY')
_m.count = 1
_m.constant_offset_displace = (0.0, 0.0, 0.0)
_m.relative_offset_displace = (0.0, 0.0, 1.0)
ob_plane_022.location = (-9.33, 0.3, 0.0)
ob_plane_022.rotation_euler = (0.0, 0.0, -1.571)
ob_plane_022.lineart.crease_threshold = 0.0
_m = ob_plane_022.modifiers.new('Array.001', 'ARRAY')
_m.count = 1
_m.constant_offset_displace = (0.0, 0.0, 0.0)
_m.relative_offset_displace = (0.0, 0.0, 1.0)
ob_plane_021.location = (-9.93, 0.57, 0.0)
ob_plane_021.rotation_euler = (0.0, 0.0, -4.712)
ob_plane_021.lineart.crease_threshold = 0.0
_m = ob_plane_021.modifiers.new('Array.001', 'ARRAY')
_m.count = 1
_m.constant_offset_displace = (0.0, 0.0, 0.0)
_m.relative_offset_displace = (0.0, 0.0, 1.0)
ob_plane_018.location = (-9.93, -0.7, 0.4)
ob_plane_018.rotation_euler = (0.0, 0.0, 1.571)
ob_plane_018.lineart.crease_threshold = 0.0
_m = ob_plane_018.modifiers.new('Array.001', 'ARRAY')
_m.count = 1
_m.constant_offset_displace = (0.0, 0.0, 0.0)
_m.relative_offset_displace = (0.0, 0.0, 1.0)
ob_plane_016.location = (-9.36, -0.9, 0.4)
ob_plane_016.rotation_euler = (0.0, 0.0, 1.571)
ob_plane_016.lineart.crease_threshold = 0.0
_m = ob_plane_016.modifiers.new('Array.001', 'ARRAY')
_m.count = 1
_m.constant_offset_displace = (0.0, 0.0, 0.0)
_m.relative_offset_displace = (0.0, 0.0, 1.0)
ob_plane_015.location = (-9.43, -0.7, 0.0)
ob_plane_015.rotation_euler = (0.0, 0.0, 3.142)
ob_plane_015.lineart.crease_threshold = 0.0
_m = ob_plane_015.modifiers.new('Array', 'ARRAY')
_m.count = 1
_m.constant_offset_displace = (0.0, 0.0, 0.0)
_m = ob_plane_015.modifiers.new('Array.001', 'ARRAY')
_m.count = 1
_m.constant_offset_displace = (0.0, 0.0, 0.0)
_m.relative_offset_displace = (0.0, 0.0, 1.0)
ob_plane_013.location = (-9.83, 0.3, 0.0)
ob_plane_013.rotation_euler = (0.0, 0.0, 4.133e-07)
ob_plane_013.lineart.crease_threshold = 0.0
_m = ob_plane_013.modifiers.new('Array', 'ARRAY')
_m.count = 1
_m.constant_offset_displace = (0.0, 0.0, 0.0)
_m = ob_plane_013.modifiers.new('Array.001', 'ARRAY')
_m.count = 1
_m.constant_offset_displace = (0.0, 0.0, 0.0)
_m.relative_offset_displace = (0.0, 0.0, 1.0)
ob_plane_011.location = (-10.0, -0.67, 0.0)
ob_plane_011.rotation_euler = (0.0, 0.0, -6.283)
ob_plane_011.lineart.crease_threshold = 0.0
_m = ob_plane_011.modifiers.new('Array.001', 'ARRAY')
_m.count = 1
_m.constant_offset_displace = (0.0, 0.0, 0.0)
_m.relative_offset_displace = (0.0, 0.0, 1.0)
ob_plane_009.location = (-10.9, -0.7, 0.4)
ob_plane_009.rotation_euler = (0.0, 0.0, 1.571)
ob_plane_009.lineart.crease_threshold = 0.0
_m = ob_plane_009.modifiers.new('Array.001', 'ARRAY')
_m.count = 1
_m.constant_offset_displace = (0.0, 0.0, 0.0)
_m.relative_offset_displace = (0.0, 0.0, 1.0)
ob_plane_050.location = (-15.9, -0.7, 0.4)
ob_plane_050.rotation_euler = (0.0, 0.0, 1.571)
ob_plane_050.lineart.crease_threshold = 0.0
_m = ob_plane_050.modifiers.new('Array.001', 'ARRAY')
_m.count = 1
_m.constant_offset_displace = (0.0, 0.0, 0.0)
_m.relative_offset_displace = (0.0, 0.0, 1.0)
ob_plane_006.location = (-15.0, -0.67, 0.0)
ob_plane_006.rotation_euler = (0.0, 0.0, -6.283)
ob_plane_006.lineart.crease_threshold = 0.0
_m = ob_plane_006.modifiers.new('Array.001', 'ARRAY')
_m.count = 1
_m.constant_offset_displace = (0.0, 0.0, 0.0)
_m.relative_offset_displace = (0.0, 0.0, 1.0)
ob_plane_045.location = (-14.83, 0.3, 0.0)
ob_plane_045.rotation_euler = (0.0, 0.0, 4.133e-07)
ob_plane_045.lineart.crease_threshold = 0.0
_m = ob_plane_045.modifiers.new('Array', 'ARRAY')
_m.count = 1
_m.constant_offset_displace = (0.0, 0.0, 0.0)
_m = ob_plane_045.modifiers.new('Array.001', 'ARRAY')
_m.count = 1
_m.constant_offset_displace = (0.0, 0.0, 0.0)
_m.relative_offset_displace = (0.0, 0.0, 1.0)
ob_plane_036.location = (-14.43, -0.7, 0.0)
ob_plane_036.rotation_euler = (0.0, 0.0, 3.142)
ob_plane_036.lineart.crease_threshold = 0.0
_m = ob_plane_036.modifiers.new('Array', 'ARRAY')
_m.count = 1
_m.constant_offset_displace = (0.0, 0.0, 0.0)
_m = ob_plane_036.modifiers.new('Array.001', 'ARRAY')
_m.count = 1
_m.constant_offset_displace = (0.0, 0.0, 0.0)
_m.relative_offset_displace = (0.0, 0.0, 1.0)
ob_plane_027.location = (-5.0, -9.537e-07, 0.0)
ob_plane_027.rotation_euler = (0.0, 0.0, 1.571)
ob_plane_027.lineart.crease_threshold = 0.0
ob_plane_087.location = (-19.9, -0.2, 0.2)
ob_plane_087.rotation_euler = (0.0, 0.0, 1.571)
ob_plane_087.lineart.crease_threshold = 0.0
ob_plane_086.location = (-20.0, -9.537e-07, 0.4)
ob_plane_086.rotation_euler = (0.0, 0.0, 1.571)
ob_plane_086.lineart.crease_threshold = 0.0
ob_plane_014.location = (1.937e-07, 0.0, 0.0)
ob_plane_014.rotation_euler = (0.0, 0.0, 1.571)
ob_plane_014.lineart.crease_threshold = 0.0
ob_plane_055.location = (-14.36, -0.9, 0.4)
ob_plane_055.rotation_euler = (0.0, 0.0, 1.571)
ob_plane_055.lineart.crease_threshold = 0.0
_m = ob_plane_055.modifiers.new('Array.001', 'ARRAY')
_m.count = 1
_m.constant_offset_displace = (0.0, 0.0, 0.0)
_m.relative_offset_displace = (0.0, 0.0, 1.0)
ob_plane_049.location = (-14.93, -0.7, 0.4)
ob_plane_049.rotation_euler = (0.0, 0.0, 1.571)
ob_plane_049.lineart.crease_threshold = 0.0
_m = ob_plane_049.modifiers.new('Array.001', 'ARRAY')
_m.count = 1
_m.constant_offset_displace = (0.0, 0.0, 0.0)
_m.relative_offset_displace = (0.0, 0.0, 1.0)
ob_plane_033.location = (-14.9, -0.2, 0.2)
ob_plane_033.rotation_euler = (0.0, 0.0, 1.571)
ob_plane_033.lineart.crease_threshold = 0.0
ob_plane_054.location = (-14.93, 0.57, 0.0)
ob_plane_054.rotation_euler = (0.0, 0.0, -4.712)
ob_plane_054.lineart.crease_threshold = 0.0
_m = ob_plane_054.modifiers.new('Array.001', 'ARRAY')
_m.count = 1
_m.constant_offset_displace = (0.0, 0.0, 0.0)
_m.relative_offset_displace = (0.0, 0.0, 1.0)
ob_plane_038.location = (-14.33, 0.3, 0.0)
ob_plane_038.rotation_euler = (0.0, 0.0, -1.571)
ob_plane_038.lineart.crease_threshold = 0.0
_m = ob_plane_038.modifiers.new('Array.001', 'ARRAY')
_m.count = 1
_m.constant_offset_displace = (0.0, 0.0, 0.0)
_m.relative_offset_displace = (0.0, 0.0, 1.0)
ob_plane_032.location = (-14.33, -0.7, 0.0)
ob_plane_032.rotation_euler = (0.0, 0.0, -3.142)
ob_plane_032.lineart.crease_threshold = 0.0
_m = ob_plane_032.modifiers.new('Array.001', 'ARRAY')
_m.count = 1
_m.constant_offset_displace = (0.0, 0.0, 0.0)
_m.relative_offset_displace = (0.0, 0.0, 1.0)
ob_plane_007.location = (-14.93, 0.27, 0.0)
ob_plane_007.rotation_euler = (0.0, 0.0, -4.712)
ob_plane_007.lineart.crease_threshold = 0.0
_m = ob_plane_007.modifiers.new('Array.001', 'ARRAY')
_m.count = 1
_m.constant_offset_displace = (0.0, 0.0, 0.0)
_m.relative_offset_displace = (0.0, 0.0, 1.0)
ob_plane_031.location = (-15.0, -1.907e-06, 0.4)
ob_plane_031.rotation_euler = (0.0, 0.0, 1.571)
ob_plane_031.lineart.crease_threshold = 0.0
ob_plane_024.location = (-15.0, -1.907e-06, 0.4)
ob_plane_024.rotation_euler = (0.0, 0.0, 1.571)
ob_plane_024.lineart.crease_threshold = 0.0
ob_plane_010.location = (-15.9, -0.7, 0.0)
ob_plane_010.rotation_euler = (0.0, 0.0, 1.571)
ob_plane_010.lineart.crease_threshold = 0.0
_m = ob_plane_010.modifiers.new('Array.001', 'ARRAY')
_m.count = 1
_m.constant_offset_displace = (0.0, 0.0, 0.0)
_m.relative_offset_displace = (0.0, 0.0, 1.0)
ob_plane_008.location = (-14.9, 0.7, 0.0)
ob_plane_008.rotation_euler = (0.0, 0.0, 4.712)
ob_plane_008.lineart.crease_threshold = 0.0
_m = ob_plane_008.modifiers.new('Array.001', 'ARRAY')
_m.count = 1
_m.constant_offset_displace = (0.0, 0.0, 0.0)
_m.relative_offset_displace = (0.0, 0.0, 1.0)
ob_plane_020.location = (-15.0, -9.537e-07, 0.0)
ob_plane_020.rotation_euler = (0.0, 0.0, 1.571)
ob_plane_020.lineart.crease_threshold = 0.0
ob_plane_017.location = (-15.0, -1.907e-06, 0.0)
ob_plane_017.rotation_euler = (0.0, 0.0, 1.571)
ob_plane_017.lineart.crease_threshold = 0.0
ob_plane_005.location = (-15.9, 0.7, 0.0)
ob_plane_005.rotation_euler = (0.0, 0.0, 6.283)
ob_plane_005.lineart.crease_threshold = 0.0
_m = ob_plane_005.modifiers.new('Array.001', 'ARRAY')
_m.count = 1
_m.constant_offset_displace = (0.0, 0.0, 0.0)
_m.relative_offset_displace = (0.0, 0.0, 1.0)
ob_plane_003.location = (-15.9, -0.6, 0.0)
ob_plane_003.rotation_euler = (0.0, 0.0, 1.571)
ob_plane_003.lineart.crease_threshold = 0.0
_m = ob_plane_003.modifiers.new('Array', 'ARRAY')
_m.count = 3
_m.constant_offset_displace = (0.0, 0.0, 0.0)
_m = ob_plane_003.modifiers.new('Array.001', 'ARRAY')
_m.count = 1
_m.constant_offset_displace = (0.0, 0.0, 0.0)
_m.relative_offset_displace = (0.0, 0.0, 1.0)
ob_plane_002.location = (-15.0, -0.7, 0.0)
ob_plane_002.rotation_euler = (0.0, 0.0, 3.142)
ob_plane_002.lineart.crease_threshold = 0.0
_m = ob_plane_002.modifiers.new('Array', 'ARRAY')
_m.constant_offset_displace = (0.0, 0.0, 0.0)
_m = ob_plane_002.modifiers.new('Array.001', 'ARRAY')
_m.count = 1
_m.constant_offset_displace = (0.0, 0.0, 0.0)
_m.relative_offset_displace = (0.0, 0.0, 1.0)
ob_plane_001.location = (-15.8, 0.7, 0.0)
ob_plane_001.rotation_euler = (0.0, 0.0, 6.283)
ob_plane_001.lineart.crease_threshold = 0.0
_m = ob_plane_001.modifiers.new('Array', 'ARRAY')
_m.constant_offset_displace = (0.0, 0.0, 0.0)
_m = ob_plane_001.modifiers.new('Array.001', 'ARRAY')
_m.count = 1
_m.constant_offset_displace = (0.0, 0.0, 0.0)
_m.relative_offset_displace = (0.0, 0.0, 1.0)
ob_plane_000.location = (-14.33, 0.2, 0.0)
ob_plane_000.rotation_euler = (0.0, 0.0, 4.712)
ob_plane_000.lineart.crease_threshold = 0.0
_m = ob_plane_000.modifiers.new('Array', 'ARRAY')
_m.constant_offset_displace = (0.0, 0.0, 0.0)
_m = ob_plane_000.modifiers.new('Array.001', 'ARRAY')
_m.count = 1
_m.constant_offset_displace = (0.0, 0.0, 0.0)
_m.relative_offset_displace = (0.0, 0.0, 1.0)
ob_rotationcontrol_001.location = (-20.0, 0.0, 0.0)
ob_rotationcontrol_001.rotation_euler = (0.0, 0.0, 1.571)
ob_rotationcontrol_001.empty_image_offset = (0.0, 0.0)
ob_rotationcontrol_001.lineart.crease_threshold = 0.0
ob_cameratarget.parent = ob_rotationcontrol_001
ob_cameratarget.location = (0.0, 0.0, 2.451)
ob_cameratarget.empty_image_offset = (0.0, 0.0)
ob_cameratarget.lineart.crease_threshold = 0.0
ob_camera.parent = ob_cameratarget
ob_camera.location = (4.0, 4.0, 3.268)
ob_camera.rotation_euler = (1.109, 0.01082, 0.8149)
ob_camera.lock_rotations_4d = False
ob_camera.empty_display_type = 'ARROWS'
ob_camera.color = (0.0, 0.0, 0.0, 0.0)
ob_camera.display_type = 'WIRE'
ob_camera.lineart.crease_threshold = 0.0
_c = ob_camera.constraints.new('TRACK_TO'); _c.name = 'TrackTo'
_c.target = ob_cameratarget
ob_lamp_001.parent = ob_rotationcontrol_001
ob_lamp_001.location = (-1.0, 2.0, 2.0)
ob_lamp_001.lock_rotations_4d = False
ob_lamp_001.empty_display_type = 'ARROWS'
ob_lamp_001.color = (0.0, 0.0, 0.0, 0.0)
ob_lamp_001.lineart.crease_threshold = 0.0
_c = ob_lamp_001.constraints.new('TRACK_TO'); _c.name = 'TrackTo'
_c.target = ob_rotationcontrol_001
ob_lamp.parent = ob_rotationcontrol_001
ob_lamp.location = (-1.0, 2.0, 0.8)
ob_lamp.lock_rotations_4d = False
ob_lamp.empty_display_type = 'ARROWS'
ob_lamp.color = (0.0, 0.0, 0.0, 0.0)
ob_lamp.lineart.crease_threshold = 0.0
_c = ob_lamp.constraints.new('TRACK_TO'); _c.name = 'TrackTo'
_c.target = ob_rotationcontrol_001

# ---- collection membership
col_collection_1.objects.link(ob_plane_102)
col_collection_1.objects.link(ob_plane_101)
col_collection_1.objects.link(ob_plane_100)
col_collection_1.objects.link(ob_plane_048)
col_collection_1.objects.link(ob_plane_047)
col_collection_1.objects.link(ob_plane_046)
col_collection_1.objects.link(ob_plane_044)
col_collection_1.objects.link(ob_plane_043)
col_collection_1.objects.link(ob_plane_042)
col_collection_1.objects.link(ob_plane_040)
col_collection_1.objects.link(ob_plane_039)
col_collection_1.objects.link(ob_plane_037)
col_collection_1.objects.link(ob_plane_035)
col_collection_1.objects.link(ob_plane_034)
col_collection_1.objects.link(ob_plane_029)
col_collection_1.objects.link(ob_plane_028)
col_collection_1.objects.link(ob_plane_026)
col_collection_1.objects.link(ob_plane_019)
col_collection_1.objects.link(ob_plane_012)
col_collection_1.objects.link(ob_plane_004)
col_collection_1.objects.link(ob_plane_099)
col_collection_1.objects.link(ob_plane_094)
col_collection_1.objects.link(ob_plane_093)
col_collection_1.objects.link(ob_plane_092)
col_collection_1.objects.link(ob_plane_091)
col_collection_1.objects.link(ob_plane_090)
col_collection_1.objects.link(ob_plane_089)
col_collection_1.objects.link(ob_plane_057)
col_collection_1.objects.link(ob_plane_051)
col_collection_1.objects.link(ob_plane_063)
col_collection_1.objects.link(ob_plane_062)
col_collection_1.objects.link(ob_plane_061)
col_collection_1.objects.link(ob_plane_060)
col_collection_1.objects.link(ob_plane_059)
col_collection_1.objects.link(ob_plane_058)
col_collection_1.objects.link(ob_plane_056)
col_collection_1.objects.link(ob_plane_053)
col_collection_1.objects.link(ob_plane_052)
col_collection_1.objects.link(ob_plane_025)
col_collection_1.objects.link(ob_plane_023)
col_collection_1.objects.link(ob_plane_022)
col_collection_1.objects.link(ob_plane_021)
col_collection_1.objects.link(ob_plane_018)
col_collection_1.objects.link(ob_plane_016)
col_collection_1.objects.link(ob_plane_015)
col_collection_1.objects.link(ob_plane_013)
col_collection_1.objects.link(ob_plane_011)
col_collection_1.objects.link(ob_plane_009)
col_collection_1.objects.link(ob_plane_050)
col_collection_1.objects.link(ob_plane_006)
col_collection_1.objects.link(ob_plane_045)
col_collection_1.objects.link(ob_plane_036)
col_collection_1.objects.link(ob_plane_027)
col_collection_1.objects.link(ob_plane_087)
col_collection_1.objects.link(ob_plane_086)
col_collection_1.objects.link(ob_plane_014)
col_collection_1.objects.link(ob_plane_055)
col_collection_1.objects.link(ob_plane_049)
col_collection_1.objects.link(ob_plane_033)
col_collection_1.objects.link(ob_plane_054)
col_collection_1.objects.link(ob_plane_038)
col_collection_1.objects.link(ob_plane_032)
col_collection_1.objects.link(ob_plane_007)
col_collection_1.objects.link(ob_plane_031)
col_collection_1.objects.link(ob_plane_024)
col_collection_1.objects.link(ob_plane_010)
col_collection_1.objects.link(ob_plane_008)
col_collection_1.objects.link(ob_plane_020)
col_collection_1.objects.link(ob_plane_017)
col_collection_1.objects.link(ob_plane_005)
col_collection_1.objects.link(ob_plane_003)
col_collection_1.objects.link(ob_plane_002)
col_collection_1.objects.link(ob_plane_001)
col_collection_1.objects.link(ob_plane_000)
col_collection_1.objects.link(ob_rotationcontrol_001)
col_collection_1.objects.link(ob_cameratarget)
col_collection_1.objects.link(ob_camera)
col_collection_1.objects.link(ob_lamp_001)
col_collection_1.objects.link(ob_lamp)

# ---- scene / render settings (as saved in the file)
scene.camera = ob_camera
scene.frame_start = 1; scene.frame_end = 5; scene.frame_set(5)
scene.render.engine = 'BLENDER_EEVEE_NEXT'
scene.render.image_settings.compression = 90
scene.render.resolution_x = 256
scene.render.resolution_y = 512
scene.render.dither_intensity = 0.0
scene.render.bake_margin = 2
scene.render.bake_bias = 0.0
scene.cycles.use_denoising = False
scene.cycles.samples = 10
scene.cycles.sampling_pattern = 'TABULATED_SOBOL'
scene.cycles.light_sampling_threshold = 0.0
scene.cycles.use_adaptive_sampling = False
scene.cycles.use_light_tree = False
scene.cycles.blur_glossy = 0.0
scene.cycles.volume_bounces = 1
scene.cycles.pixel_filter_type = 'GAUSSIAN'
scene.cycles.sample_clamp_indirect = 0.0
scene.view_settings.view_transform = 'Standard'
bpy.context.view_layer.update()
